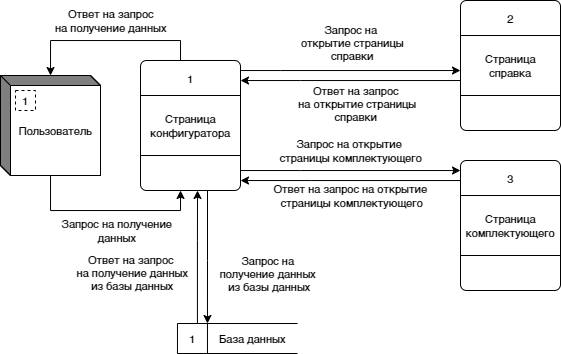

The diagram above was exported from draw.io. Its source (the exported page's mxGraphModel, read from the mxfile embedded in the PNG):
<mxGraphModel dx="819" dy="455" grid="1" gridSize="10" guides="1" tooltips="1" connect="1" arrows="1" fold="1" page="1" pageScale="1" pageWidth="827" pageHeight="1169" math="0" shadow="0">
  <root>
    <mxCell id="0" />
    <mxCell id="1" parent="0" />
    <mxCell id="YmiAbXI7jD6PEAlmj7Fb-1" value="" style="html=1;dashed=0;whitespace=wrap;shape=mxgraph.dfd.externalEntity;fontSize=11;" parent="1" vertex="1">
      <mxGeometry x="90" y="225" width="100" height="100" as="geometry" />
    </mxCell>
    <mxCell id="YmiAbXI7jD6PEAlmj7Fb-2" value="1" style="autosize=1;part=1;resizable=0;strokeColor=inherit;fillColor=inherit;gradientColor=inherit;dashed=1;labelBackgroundColor=none;fontSize=11;" parent="YmiAbXI7jD6PEAlmj7Fb-1" vertex="1">
      <mxGeometry width="20" height="20" relative="1" as="geometry">
        <mxPoint x="15" y="15" as="offset" />
      </mxGeometry>
    </mxCell>
    <mxCell id="YmiAbXI7jD6PEAlmj7Fb-3" value="Пользователь" style="text;html=1;strokeColor=none;fillColor=none;align=center;verticalAlign=middle;whiteSpace=wrap;rounded=0;labelBackgroundColor=none;fontSize=11;" parent="YmiAbXI7jD6PEAlmj7Fb-1" vertex="1">
      <mxGeometry x="10" y="10" width="90" height="90" as="geometry" />
    </mxCell>
    <mxCell id="YmiAbXI7jD6PEAlmj7Fb-4" value="" style="group;labelBackgroundColor=none;fontSize=11;" parent="1" vertex="1" connectable="0">
      <mxGeometry x="230" y="210" width="100" height="130" as="geometry" />
    </mxCell>
    <mxCell id="YmiAbXI7jD6PEAlmj7Fb-5" value="" style="rounded=1;whiteSpace=wrap;html=1;arcSize=6;labelBackgroundColor=none;fontSize=11;" parent="YmiAbXI7jD6PEAlmj7Fb-4" vertex="1">
      <mxGeometry width="100" height="130" as="geometry" />
    </mxCell>
    <mxCell id="YmiAbXI7jD6PEAlmj7Fb-6" value="Страница конфигуратора" style="rounded=0;whiteSpace=wrap;html=1;labelBackgroundColor=none;fontSize=11;" parent="YmiAbXI7jD6PEAlmj7Fb-4" vertex="1">
      <mxGeometry y="35" width="100" height="60" as="geometry" />
    </mxCell>
    <mxCell id="YmiAbXI7jD6PEAlmj7Fb-7" value="1" style="text;html=1;strokeColor=none;fillColor=none;align=center;verticalAlign=middle;whiteSpace=wrap;rounded=0;labelBackgroundColor=none;fontSize=11;" parent="YmiAbXI7jD6PEAlmj7Fb-4" vertex="1">
      <mxGeometry width="100" height="35" as="geometry" />
    </mxCell>
    <mxCell id="YmiAbXI7jD6PEAlmj7Fb-8" value="" style="endArrow=classic;html=1;rounded=0;edgeStyle=orthogonalEdgeStyle;labelBackgroundColor=none;fontSize=11;" parent="1" source="YmiAbXI7jD6PEAlmj7Fb-5" target="YmiAbXI7jD6PEAlmj7Fb-1" edge="1">
      <mxGeometry width="50" height="50" relative="1" as="geometry">
        <mxPoint x="240" y="140" as="sourcePoint" />
        <mxPoint x="290" y="90" as="targetPoint" />
        <Array as="points">
          <mxPoint x="270" y="190" />
          <mxPoint x="140" y="190" />
        </Array>
      </mxGeometry>
    </mxCell>
    <mxCell id="YmiAbXI7jD6PEAlmj7Fb-9" value="Ответ на запрос &lt;br style=&quot;font-size: 11px;&quot;&gt;на&amp;nbsp;получение данных" style="edgeLabel;html=1;align=center;verticalAlign=middle;resizable=0;points=[];labelBackgroundColor=none;fontSize=11;" parent="YmiAbXI7jD6PEAlmj7Fb-8" vertex="1" connectable="0">
      <mxGeometry x="0.0635" y="-2" relative="1" as="geometry">
        <mxPoint x="8" y="-18" as="offset" />
      </mxGeometry>
    </mxCell>
    <mxCell id="YmiAbXI7jD6PEAlmj7Fb-10" value="" style="endArrow=classic;html=1;rounded=0;edgeStyle=orthogonalEdgeStyle;labelBackgroundColor=none;fontSize=11;" parent="1" source="YmiAbXI7jD6PEAlmj7Fb-3" target="YmiAbXI7jD6PEAlmj7Fb-5" edge="1">
      <mxGeometry width="50" height="50" relative="1" as="geometry">
        <mxPoint x="130" y="326" as="sourcePoint" />
        <mxPoint x="160" y="360" as="targetPoint" />
        <Array as="points">
          <mxPoint x="140" y="360" />
          <mxPoint x="270" y="360" />
        </Array>
      </mxGeometry>
    </mxCell>
    <mxCell id="YmiAbXI7jD6PEAlmj7Fb-11" value="Запрос на получение &lt;br style=&quot;font-size: 11px;&quot;&gt;данных" style="edgeLabel;html=1;align=center;verticalAlign=middle;resizable=0;points=[];labelBackgroundColor=none;fontSize=11;" parent="YmiAbXI7jD6PEAlmj7Fb-10" vertex="1" connectable="0">
      <mxGeometry x="-0.0526" relative="1" as="geometry">
        <mxPoint x="13" y="20" as="offset" />
      </mxGeometry>
    </mxCell>
    <mxCell id="YmiAbXI7jD6PEAlmj7Fb-28" value="" style="group;labelBackgroundColor=none;fontSize=11;" parent="1" vertex="1" connectable="0">
      <mxGeometry x="266.97" y="473" width="120" height="30" as="geometry" />
    </mxCell>
    <mxCell id="YmiAbXI7jD6PEAlmj7Fb-29" value="" style="html=1;dashed=0;whitespace=wrap;shape=mxgraph.dfd.dataStoreID;align=left;spacingLeft=3;points=[[0,0],[0.5,0],[1,0],[0,0.5],[1,0.5],[0,1],[0.5,1],[1,1]];labelBackgroundColor=none;fontSize=11;" parent="YmiAbXI7jD6PEAlmj7Fb-28" vertex="1">
      <mxGeometry width="120" height="30" as="geometry" />
    </mxCell>
    <mxCell id="YmiAbXI7jD6PEAlmj7Fb-30" value="1" style="text;html=1;strokeColor=none;fillColor=none;align=center;verticalAlign=middle;whiteSpace=wrap;rounded=0;labelBackgroundColor=none;fontSize=11;" parent="YmiAbXI7jD6PEAlmj7Fb-28" vertex="1">
      <mxGeometry width="30" height="30" as="geometry" />
    </mxCell>
    <mxCell id="YmiAbXI7jD6PEAlmj7Fb-31" value="База данных" style="text;html=1;strokeColor=none;fillColor=none;align=center;verticalAlign=middle;whiteSpace=wrap;rounded=0;labelBackgroundColor=none;fontSize=11;" parent="YmiAbXI7jD6PEAlmj7Fb-28" vertex="1">
      <mxGeometry x="30" width="90" height="30" as="geometry" />
    </mxCell>
    <mxCell id="YmiAbXI7jD6PEAlmj7Fb-38" value="" style="group;labelBackgroundColor=none;fontSize=11;" parent="1" vertex="1" connectable="0">
      <mxGeometry x="550" y="310" width="100" height="130" as="geometry" />
    </mxCell>
    <mxCell id="YmiAbXI7jD6PEAlmj7Fb-39" value="" style="rounded=1;whiteSpace=wrap;html=1;arcSize=6;labelBackgroundColor=none;fontSize=11;" parent="YmiAbXI7jD6PEAlmj7Fb-38" vertex="1">
      <mxGeometry width="100" height="130" as="geometry" />
    </mxCell>
    <mxCell id="YmiAbXI7jD6PEAlmj7Fb-40" value="Страница &lt;br style=&quot;font-size: 11px&quot;&gt;комплектующего" style="rounded=0;whiteSpace=wrap;html=1;labelBackgroundColor=none;fontSize=11;" parent="YmiAbXI7jD6PEAlmj7Fb-38" vertex="1">
      <mxGeometry y="35" width="100" height="60" as="geometry" />
    </mxCell>
    <mxCell id="YmiAbXI7jD6PEAlmj7Fb-41" value="3" style="text;html=1;strokeColor=none;fillColor=none;align=center;verticalAlign=middle;whiteSpace=wrap;rounded=0;labelBackgroundColor=none;fontSize=11;" parent="YmiAbXI7jD6PEAlmj7Fb-38" vertex="1">
      <mxGeometry width="100" height="35" as="geometry" />
    </mxCell>
    <mxCell id="YmiAbXI7jD6PEAlmj7Fb-74" style="edgeStyle=orthogonalEdgeStyle;rounded=0;orthogonalLoop=1;jettySize=auto;html=1;labelBackgroundColor=none;fontSize=11;" parent="1" source="YmiAbXI7jD6PEAlmj7Fb-5" target="YmiAbXI7jD6PEAlmj7Fb-39" edge="1">
      <mxGeometry relative="1" as="geometry">
        <Array as="points">
          <mxPoint x="390" y="320" />
          <mxPoint x="390" y="320" />
        </Array>
        <mxPoint x="350" y="245" as="sourcePoint" />
        <mxPoint x="500" y="245" as="targetPoint" />
      </mxGeometry>
    </mxCell>
    <mxCell id="LeY558yqj4jP3QvOZhzr-55" value="Запрос на открытие&amp;nbsp;&lt;br style=&quot;font-size: 11px&quot;&gt;страницы комплектующего" style="edgeLabel;html=1;align=center;verticalAlign=middle;resizable=0;points=[];labelBackgroundColor=none;fontSize=11;" parent="YmiAbXI7jD6PEAlmj7Fb-74" vertex="1" connectable="0">
      <mxGeometry x="0.5059" y="-2" relative="1" as="geometry">
        <mxPoint x="-56" y="-22" as="offset" />
      </mxGeometry>
    </mxCell>
    <mxCell id="YmiAbXI7jD6PEAlmj7Fb-75" style="edgeStyle=orthogonalEdgeStyle;rounded=0;orthogonalLoop=1;jettySize=auto;html=1;labelBackgroundColor=none;fontSize=11;" parent="1" source="YmiAbXI7jD6PEAlmj7Fb-39" target="YmiAbXI7jD6PEAlmj7Fb-5" edge="1">
      <mxGeometry relative="1" as="geometry">
        <Array as="points">
          <mxPoint x="400" y="330" />
          <mxPoint x="400" y="330" />
        </Array>
        <mxPoint x="480" y="300" as="sourcePoint" />
        <mxPoint x="330" y="300" as="targetPoint" />
      </mxGeometry>
    </mxCell>
    <mxCell id="LeY558yqj4jP3QvOZhzr-56" value="Ответ на запрос на открытие&amp;nbsp;&lt;br&gt;страницы комплектующего" style="edgeLabel;html=1;align=center;verticalAlign=middle;resizable=0;points=[];labelBackgroundColor=none;fontSize=11;" parent="YmiAbXI7jD6PEAlmj7Fb-75" vertex="1" connectable="0">
      <mxGeometry x="-0.75" relative="1" as="geometry">
        <mxPoint x="-82" y="15" as="offset" />
      </mxGeometry>
    </mxCell>
    <mxCell id="t7qs_g3I-LSiULPjAvXZ-29" style="edgeStyle=orthogonalEdgeStyle;rounded=0;orthogonalLoop=1;jettySize=auto;html=1;labelBackgroundColor=none;fontSize=11;" parent="1" source="YmiAbXI7jD6PEAlmj7Fb-5" target="PUCR_23TChLp5byAQiUz-9" edge="1">
      <mxGeometry relative="1" as="geometry">
        <Array as="points">
          <mxPoint x="370" y="220" />
          <mxPoint x="370" y="220" />
        </Array>
        <mxPoint x="290" y="210" as="sourcePoint" />
        <mxPoint x="580" y="150" as="targetPoint" />
      </mxGeometry>
    </mxCell>
    <mxCell id="LeY558yqj4jP3QvOZhzr-15" value="Запрос на&lt;br style=&quot;font-size: 11px;&quot;&gt;&amp;nbsp;открытие страницы&lt;br style=&quot;font-size: 11px;&quot;&gt;&amp;nbsp;справки" style="edgeLabel;html=1;align=center;verticalAlign=middle;resizable=0;points=[];labelBackgroundColor=none;fontSize=11;" parent="t7qs_g3I-LSiULPjAvXZ-29" vertex="1" connectable="0">
      <mxGeometry x="0.0213" y="-1" relative="1" as="geometry">
        <mxPoint x="-3" y="-29" as="offset" />
      </mxGeometry>
    </mxCell>
    <mxCell id="t7qs_g3I-LSiULPjAvXZ-30" style="edgeStyle=orthogonalEdgeStyle;rounded=0;orthogonalLoop=1;jettySize=auto;html=1;labelBackgroundColor=none;fontSize=11;" parent="1" source="PUCR_23TChLp5byAQiUz-9" target="YmiAbXI7jD6PEAlmj7Fb-5" edge="1">
      <mxGeometry relative="1" as="geometry">
        <Array as="points">
          <mxPoint x="390" y="230" />
          <mxPoint x="390" y="230" />
        </Array>
        <mxPoint x="720" y="-30" as="sourcePoint" />
        <mxPoint x="320" y="110" as="targetPoint" />
      </mxGeometry>
    </mxCell>
    <mxCell id="LeY558yqj4jP3QvOZhzr-16" value="Ответ на запрос&lt;br style=&quot;font-size: 11px;&quot;&gt;&amp;nbsp;на открытие страницы&lt;br style=&quot;font-size: 11px;&quot;&gt;справки" style="edgeLabel;html=1;align=center;verticalAlign=middle;resizable=0;points=[];labelBackgroundColor=none;fontSize=11;" parent="t7qs_g3I-LSiULPjAvXZ-30" vertex="1" connectable="0">
      <mxGeometry x="-0.1306" y="2" relative="1" as="geometry">
        <mxPoint x="-10" y="21" as="offset" />
      </mxGeometry>
    </mxCell>
    <mxCell id="t7qs_g3I-LSiULPjAvXZ-36" style="edgeStyle=orthogonalEdgeStyle;rounded=0;orthogonalLoop=1;jettySize=auto;html=1;labelBackgroundColor=none;fontSize=11;" parent="1" source="YmiAbXI7jD6PEAlmj7Fb-30" edge="1">
      <mxGeometry relative="1" as="geometry">
        <Array as="points">
          <mxPoint x="286.97" y="390" />
          <mxPoint x="286.97" y="390" />
        </Array>
        <mxPoint x="286.9985714285715" y="340" as="targetPoint" />
      </mxGeometry>
    </mxCell>
    <mxCell id="LeY558yqj4jP3QvOZhzr-24" value="Ответ на запрос&lt;br style=&quot;font-size: 11px;&quot;&gt;&amp;nbsp;на получение данных&lt;br style=&quot;font-size: 11px;&quot;&gt;&amp;nbsp;из базы данных" style="edgeLabel;html=1;align=center;verticalAlign=middle;resizable=0;points=[];labelBackgroundColor=none;fontSize=11;" parent="t7qs_g3I-LSiULPjAvXZ-36" vertex="1" connectable="0">
      <mxGeometry x="0.3781" y="1" relative="1" as="geometry">
        <mxPoint x="-66" y="40" as="offset" />
      </mxGeometry>
    </mxCell>
    <mxCell id="LeY558yqj4jP3QvOZhzr-27" style="edgeStyle=orthogonalEdgeStyle;rounded=0;orthogonalLoop=1;jettySize=auto;html=1;labelBackgroundColor=none;fontSize=11;" parent="1" target="YmiAbXI7jD6PEAlmj7Fb-30" edge="1">
      <mxGeometry relative="1" as="geometry">
        <Array as="points">
          <mxPoint x="296.97" y="410" />
          <mxPoint x="296.97" y="410" />
        </Array>
        <mxPoint x="296.9985714285715" y="340" as="sourcePoint" />
      </mxGeometry>
    </mxCell>
    <mxCell id="LeY558yqj4jP3QvOZhzr-30" value="Запрос на &lt;br style=&quot;font-size: 11px;&quot;&gt;получение данных&lt;br style=&quot;font-size: 11px;&quot;&gt;&amp;nbsp;из базы данных" style="edgeLabel;html=1;align=center;verticalAlign=middle;resizable=0;points=[];labelBackgroundColor=none;fontSize=11;" parent="LeY558yqj4jP3QvOZhzr-27" vertex="1" connectable="0">
      <mxGeometry x="-0.0794" y="-3" relative="1" as="geometry">
        <mxPoint x="63" y="22" as="offset" />
      </mxGeometry>
    </mxCell>
    <mxCell id="PUCR_23TChLp5byAQiUz-8" value="" style="group;labelBackgroundColor=none;fontSize=11;" parent="1" vertex="1" connectable="0">
      <mxGeometry x="550" y="150" width="100" height="130" as="geometry" />
    </mxCell>
    <mxCell id="PUCR_23TChLp5byAQiUz-9" value="" style="rounded=1;whiteSpace=wrap;html=1;arcSize=6;labelBackgroundColor=none;fontSize=11;" parent="PUCR_23TChLp5byAQiUz-8" vertex="1">
      <mxGeometry width="100" height="130" as="geometry" />
    </mxCell>
    <mxCell id="PUCR_23TChLp5byAQiUz-10" value="Страница&lt;br style=&quot;font-size: 11px;&quot;&gt;справка" style="rounded=0;whiteSpace=wrap;html=1;labelBackgroundColor=none;fontSize=11;" parent="PUCR_23TChLp5byAQiUz-8" vertex="1">
      <mxGeometry y="35" width="100" height="60" as="geometry" />
    </mxCell>
    <mxCell id="PUCR_23TChLp5byAQiUz-11" value="2" style="text;html=1;strokeColor=none;fillColor=none;align=center;verticalAlign=middle;whiteSpace=wrap;rounded=0;labelBackgroundColor=none;fontSize=11;" parent="PUCR_23TChLp5byAQiUz-8" vertex="1">
      <mxGeometry width="100" height="35" as="geometry" />
    </mxCell>
  </root>
</mxGraphModel>